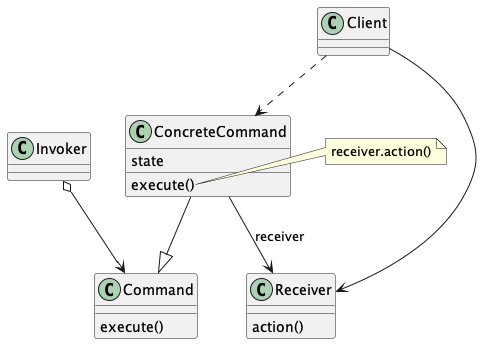

The diagram above was rendered by PlantUML. Its source (embedded in the PNG):
@startuml
class Command {
        execute()
}
class ConcreteCommand {
        execute()
        state
}
class Receiver {
        action()
}
ConcreteCommand --|> Command
Invoker o--> Command
ConcreteCommand --> Receiver: receiver
Client --> Receiver
Client ..> ConcreteCommand

note right of ConcreteCommand::execute
receiver.action()
end note
@enduml